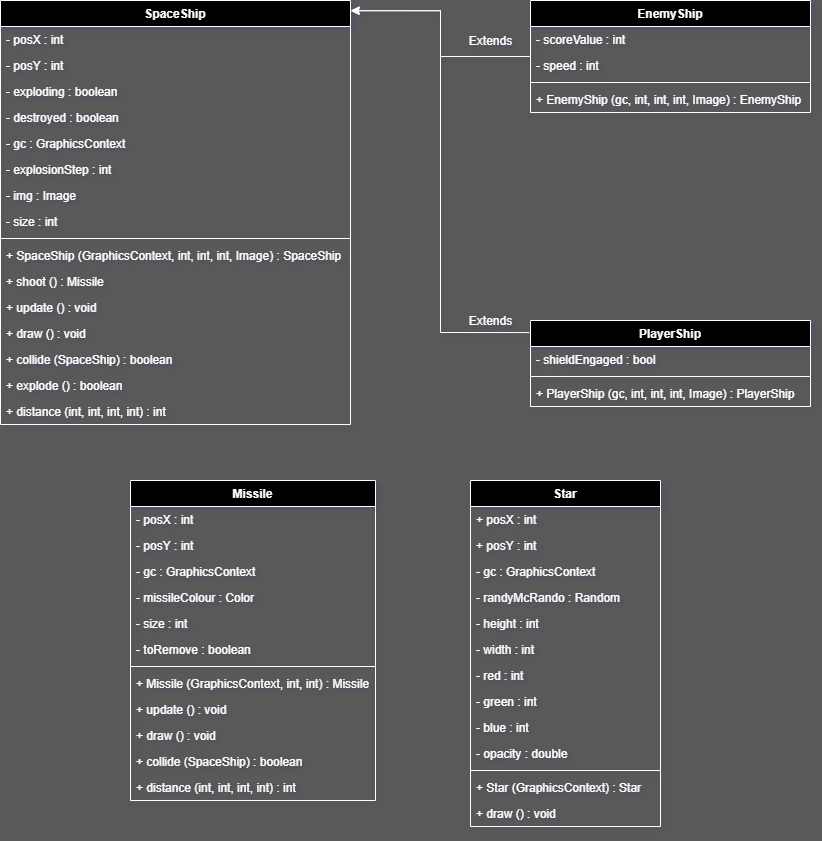

The diagram above was exported from draw.io. Its source (the exported page's mxGraphModel, read from the mxfile embedded in the PNG):
<mxGraphModel dx="1922" dy="792" grid="1" gridSize="10" guides="1" tooltips="1" connect="1" arrows="1" fold="1" page="1" pageScale="1" pageWidth="850" pageHeight="1100" background="#595959" math="0" shadow="0">
  <root>
    <mxCell id="0" />
    <mxCell id="1" parent="0" />
    <mxCell id="RCWSkQihCLwXbSdqYRSP-37" style="edgeStyle=orthogonalEdgeStyle;rounded=0;orthogonalLoop=1;jettySize=auto;html=1;entryX=1;entryY=0.024;entryDx=0;entryDy=0;entryPerimeter=0;strokeColor=#FFFFFF;" edge="1" parent="1" source="RCWSkQihCLwXbSdqYRSP-19" target="RCWSkQihCLwXbSdqYRSP-1">
      <mxGeometry relative="1" as="geometry" />
    </mxCell>
    <mxCell id="RCWSkQihCLwXbSdqYRSP-19" value="EnemyShip" style="swimlane;fontStyle=1;align=center;verticalAlign=top;childLayout=stackLayout;horizontal=1;startSize=26;horizontalStack=0;resizeParent=1;resizeParentMax=0;resizeLast=0;collapsible=1;marginBottom=0;strokeColor=#FFFFFF;fontColor=#FFFFFF;fillColor=#000000;" vertex="1" parent="1">
      <mxGeometry x="-300" y="40" width="280" height="112" as="geometry" />
    </mxCell>
    <mxCell id="RCWSkQihCLwXbSdqYRSP-20" value="- scoreValue : int&#10;" style="text;strokeColor=none;fillColor=none;align=left;verticalAlign=top;spacingLeft=4;spacingRight=4;overflow=hidden;rotatable=0;points=[[0,0.5],[1,0.5]];portConstraint=eastwest;fontColor=#FFFFFF;" vertex="1" parent="RCWSkQihCLwXbSdqYRSP-19">
      <mxGeometry y="26" width="280" height="26" as="geometry" />
    </mxCell>
    <mxCell id="RCWSkQihCLwXbSdqYRSP-21" value="- speed : int" style="text;strokeColor=none;fillColor=none;align=left;verticalAlign=top;spacingLeft=4;spacingRight=4;overflow=hidden;rotatable=0;points=[[0,0.5],[1,0.5]];portConstraint=eastwest;fontColor=#FFFFFF;" vertex="1" parent="RCWSkQihCLwXbSdqYRSP-19">
      <mxGeometry y="52" width="280" height="26" as="geometry" />
    </mxCell>
    <mxCell id="RCWSkQihCLwXbSdqYRSP-28" value="" style="line;strokeWidth=1;fillColor=none;align=left;verticalAlign=middle;spacingTop=-1;spacingLeft=3;spacingRight=3;rotatable=0;labelPosition=right;points=[];portConstraint=eastwest;strokeColor=#FFFFFF;" vertex="1" parent="RCWSkQihCLwXbSdqYRSP-19">
      <mxGeometry y="78" width="280" height="8" as="geometry" />
    </mxCell>
    <mxCell id="RCWSkQihCLwXbSdqYRSP-30" value="+ EnemyShip (gc, int, int, int, Image) : EnemyShip" style="text;strokeColor=none;fillColor=none;align=left;verticalAlign=top;spacingLeft=4;spacingRight=4;overflow=hidden;rotatable=0;points=[[0,0.5],[1,0.5]];portConstraint=eastwest;fontColor=#FFFFFF;" vertex="1" parent="RCWSkQihCLwXbSdqYRSP-19">
      <mxGeometry y="86" width="280" height="26" as="geometry" />
    </mxCell>
    <mxCell id="RCWSkQihCLwXbSdqYRSP-44" style="edgeStyle=orthogonalEdgeStyle;rounded=0;orthogonalLoop=1;jettySize=auto;html=1;entryX=1.003;entryY=0.024;entryDx=0;entryDy=0;entryPerimeter=0;strokeColor=#FFFFFF;exitX=-0.004;exitY=0.14;exitDx=0;exitDy=0;exitPerimeter=0;" edge="1" parent="1" source="RCWSkQihCLwXbSdqYRSP-39" target="RCWSkQihCLwXbSdqYRSP-1">
      <mxGeometry relative="1" as="geometry">
        <mxPoint x="-290" y="106" as="sourcePoint" />
        <mxPoint x="-420" y="60.176000000000045" as="targetPoint" />
      </mxGeometry>
    </mxCell>
    <mxCell id="RCWSkQihCLwXbSdqYRSP-1" value="SpaceShip&#10;" style="swimlane;fontStyle=1;align=center;verticalAlign=top;childLayout=stackLayout;horizontal=1;startSize=26;horizontalStack=0;resizeParent=1;resizeParentMax=0;resizeLast=0;collapsible=1;marginBottom=0;strokeColor=#FFFFFF;fontColor=#FFFFFF;fillColor=#000000;" vertex="1" parent="1">
      <mxGeometry x="-830" y="40" width="350" height="424" as="geometry" />
    </mxCell>
    <mxCell id="RCWSkQihCLwXbSdqYRSP-2" value="- posX : int&#10;" style="text;strokeColor=none;fillColor=none;align=left;verticalAlign=top;spacingLeft=4;spacingRight=4;overflow=hidden;rotatable=0;points=[[0,0.5],[1,0.5]];portConstraint=eastwest;fontColor=#FFFFFF;" vertex="1" parent="RCWSkQihCLwXbSdqYRSP-1">
      <mxGeometry y="26" width="350" height="26" as="geometry" />
    </mxCell>
    <mxCell id="RCWSkQihCLwXbSdqYRSP-3" value="- posY : int" style="text;strokeColor=none;fillColor=none;align=left;verticalAlign=top;spacingLeft=4;spacingRight=4;overflow=hidden;rotatable=0;points=[[0,0.5],[1,0.5]];portConstraint=eastwest;fontColor=#FFFFFF;" vertex="1" parent="RCWSkQihCLwXbSdqYRSP-1">
      <mxGeometry y="52" width="350" height="26" as="geometry" />
    </mxCell>
    <mxCell id="RCWSkQihCLwXbSdqYRSP-8" value="- exploding : boolean&#10;" style="text;strokeColor=none;fillColor=none;align=left;verticalAlign=top;spacingLeft=4;spacingRight=4;overflow=hidden;rotatable=0;points=[[0,0.5],[1,0.5]];portConstraint=eastwest;fontColor=#FFFFFF;" vertex="1" parent="RCWSkQihCLwXbSdqYRSP-1">
      <mxGeometry y="78" width="350" height="26" as="geometry" />
    </mxCell>
    <mxCell id="RCWSkQihCLwXbSdqYRSP-9" value="- destroyed : boolean&#10;" style="text;strokeColor=none;fillColor=none;align=left;verticalAlign=top;spacingLeft=4;spacingRight=4;overflow=hidden;rotatable=0;points=[[0,0.5],[1,0.5]];portConstraint=eastwest;fontColor=#FFFFFF;" vertex="1" parent="RCWSkQihCLwXbSdqYRSP-1">
      <mxGeometry y="104" width="350" height="26" as="geometry" />
    </mxCell>
    <mxCell id="RCWSkQihCLwXbSdqYRSP-12" value="- gc : GraphicsContext&#10;" style="text;strokeColor=none;fillColor=none;align=left;verticalAlign=top;spacingLeft=4;spacingRight=4;overflow=hidden;rotatable=0;points=[[0,0.5],[1,0.5]];portConstraint=eastwest;fontColor=#FFFFFF;" vertex="1" parent="RCWSkQihCLwXbSdqYRSP-1">
      <mxGeometry y="130" width="350" height="26" as="geometry" />
    </mxCell>
    <mxCell id="RCWSkQihCLwXbSdqYRSP-11" value="- explosionStep : int&#10;" style="text;strokeColor=none;fillColor=none;align=left;verticalAlign=top;spacingLeft=4;spacingRight=4;overflow=hidden;rotatable=0;points=[[0,0.5],[1,0.5]];portConstraint=eastwest;fontColor=#FFFFFF;" vertex="1" parent="RCWSkQihCLwXbSdqYRSP-1">
      <mxGeometry y="156" width="350" height="26" as="geometry" />
    </mxCell>
    <mxCell id="RCWSkQihCLwXbSdqYRSP-10" value="- img : Image&#10;" style="text;strokeColor=none;fillColor=none;align=left;verticalAlign=top;spacingLeft=4;spacingRight=4;overflow=hidden;rotatable=0;points=[[0,0.5],[1,0.5]];portConstraint=eastwest;fontColor=#FFFFFF;" vertex="1" parent="RCWSkQihCLwXbSdqYRSP-1">
      <mxGeometry y="182" width="350" height="26" as="geometry" />
    </mxCell>
    <mxCell id="RCWSkQihCLwXbSdqYRSP-4" value="- size : int&#10;" style="text;strokeColor=none;fillColor=none;align=left;verticalAlign=top;spacingLeft=4;spacingRight=4;overflow=hidden;rotatable=0;points=[[0,0.5],[1,0.5]];portConstraint=eastwest;fontColor=#FFFFFF;" vertex="1" parent="RCWSkQihCLwXbSdqYRSP-1">
      <mxGeometry y="208" width="350" height="26" as="geometry" />
    </mxCell>
    <mxCell id="RCWSkQihCLwXbSdqYRSP-5" value="" style="line;strokeWidth=1;fillColor=none;align=left;verticalAlign=middle;spacingTop=-1;spacingLeft=3;spacingRight=3;rotatable=0;labelPosition=right;points=[];portConstraint=eastwest;strokeColor=#FFFFFF;" vertex="1" parent="RCWSkQihCLwXbSdqYRSP-1">
      <mxGeometry y="234" width="350" height="8" as="geometry" />
    </mxCell>
    <mxCell id="RCWSkQihCLwXbSdqYRSP-6" value="+ SpaceShip (GraphicsContext, int, int, int, Image) : SpaceShip" style="text;strokeColor=none;fillColor=none;align=left;verticalAlign=top;spacingLeft=4;spacingRight=4;overflow=hidden;rotatable=0;points=[[0,0.5],[1,0.5]];portConstraint=eastwest;fontColor=#FFFFFF;" vertex="1" parent="RCWSkQihCLwXbSdqYRSP-1">
      <mxGeometry y="242" width="350" height="26" as="geometry" />
    </mxCell>
    <mxCell id="RCWSkQihCLwXbSdqYRSP-13" value="+ shoot () : Missile" style="text;strokeColor=none;fillColor=none;align=left;verticalAlign=top;spacingLeft=4;spacingRight=4;overflow=hidden;rotatable=0;points=[[0,0.5],[1,0.5]];portConstraint=eastwest;fontColor=#FFFFFF;" vertex="1" parent="RCWSkQihCLwXbSdqYRSP-1">
      <mxGeometry y="268" width="350" height="26" as="geometry" />
    </mxCell>
    <mxCell id="RCWSkQihCLwXbSdqYRSP-14" value="+ update () : void" style="text;strokeColor=none;fillColor=none;align=left;verticalAlign=top;spacingLeft=4;spacingRight=4;overflow=hidden;rotatable=0;points=[[0,0.5],[1,0.5]];portConstraint=eastwest;fontColor=#FFFFFF;" vertex="1" parent="RCWSkQihCLwXbSdqYRSP-1">
      <mxGeometry y="294" width="350" height="26" as="geometry" />
    </mxCell>
    <mxCell id="RCWSkQihCLwXbSdqYRSP-15" value="+ draw () : void" style="text;strokeColor=none;fillColor=none;align=left;verticalAlign=top;spacingLeft=4;spacingRight=4;overflow=hidden;rotatable=0;points=[[0,0.5],[1,0.5]];portConstraint=eastwest;fontColor=#FFFFFF;" vertex="1" parent="RCWSkQihCLwXbSdqYRSP-1">
      <mxGeometry y="320" width="350" height="26" as="geometry" />
    </mxCell>
    <mxCell id="RCWSkQihCLwXbSdqYRSP-16" value="+ collide (SpaceShip) : boolean" style="text;strokeColor=none;fillColor=none;align=left;verticalAlign=top;spacingLeft=4;spacingRight=4;overflow=hidden;rotatable=0;points=[[0,0.5],[1,0.5]];portConstraint=eastwest;fontColor=#FFFFFF;" vertex="1" parent="RCWSkQihCLwXbSdqYRSP-1">
      <mxGeometry y="346" width="350" height="26" as="geometry" />
    </mxCell>
    <mxCell id="RCWSkQihCLwXbSdqYRSP-17" value="+ explode () : boolean" style="text;strokeColor=none;fillColor=none;align=left;verticalAlign=top;spacingLeft=4;spacingRight=4;overflow=hidden;rotatable=0;points=[[0,0.5],[1,0.5]];portConstraint=eastwest;fontColor=#FFFFFF;" vertex="1" parent="RCWSkQihCLwXbSdqYRSP-1">
      <mxGeometry y="372" width="350" height="26" as="geometry" />
    </mxCell>
    <mxCell id="RCWSkQihCLwXbSdqYRSP-18" value="+ distance (int, int, int, int) : int" style="text;strokeColor=none;fillColor=none;align=left;verticalAlign=top;spacingLeft=4;spacingRight=4;overflow=hidden;rotatable=0;points=[[0,0.5],[1,0.5]];portConstraint=eastwest;fontColor=#FFFFFF;" vertex="1" parent="RCWSkQihCLwXbSdqYRSP-1">
      <mxGeometry y="398" width="350" height="26" as="geometry" />
    </mxCell>
    <mxCell id="RCWSkQihCLwXbSdqYRSP-45" value="Extends" style="text;html=1;align=center;verticalAlign=middle;resizable=0;points=[];autosize=1;fontColor=#FFFFFF;" vertex="1" parent="1">
      <mxGeometry x="-370" y="350" width="60" height="20" as="geometry" />
    </mxCell>
    <mxCell id="RCWSkQihCLwXbSdqYRSP-46" value="Extends" style="text;html=1;align=center;verticalAlign=middle;resizable=0;points=[];autosize=1;fontColor=#FFFFFF;" vertex="1" parent="1">
      <mxGeometry x="-370" y="70" width="60" height="20" as="geometry" />
    </mxCell>
    <mxCell id="RCWSkQihCLwXbSdqYRSP-65" value="Star" style="swimlane;fontStyle=1;align=center;verticalAlign=top;childLayout=stackLayout;horizontal=1;startSize=26;horizontalStack=0;resizeParent=1;resizeParentMax=0;resizeLast=0;collapsible=1;marginBottom=0;strokeColor=#FFFFFF;fontColor=#FFFFFF;fillColor=#000000;" vertex="1" parent="1">
      <mxGeometry x="-360" y="520" width="190" height="346" as="geometry" />
    </mxCell>
    <mxCell id="RCWSkQihCLwXbSdqYRSP-66" value="+ posX : int&#10;" style="text;strokeColor=none;fillColor=none;align=left;verticalAlign=top;spacingLeft=4;spacingRight=4;overflow=hidden;rotatable=0;points=[[0,0.5],[1,0.5]];portConstraint=eastwest;fontColor=#FFFFFF;" vertex="1" parent="RCWSkQihCLwXbSdqYRSP-65">
      <mxGeometry y="26" width="190" height="26" as="geometry" />
    </mxCell>
    <mxCell id="RCWSkQihCLwXbSdqYRSP-67" value="+ posY : int" style="text;strokeColor=none;fillColor=none;align=left;verticalAlign=top;spacingLeft=4;spacingRight=4;overflow=hidden;rotatable=0;points=[[0,0.5],[1,0.5]];portConstraint=eastwest;fontColor=#FFFFFF;" vertex="1" parent="RCWSkQihCLwXbSdqYRSP-65">
      <mxGeometry y="52" width="190" height="26" as="geometry" />
    </mxCell>
    <mxCell id="RCWSkQihCLwXbSdqYRSP-68" value="- gc : GraphicsContext&#10;" style="text;strokeColor=none;fillColor=none;align=left;verticalAlign=top;spacingLeft=4;spacingRight=4;overflow=hidden;rotatable=0;points=[[0,0.5],[1,0.5]];portConstraint=eastwest;fontColor=#FFFFFF;" vertex="1" parent="RCWSkQihCLwXbSdqYRSP-65">
      <mxGeometry y="78" width="190" height="26" as="geometry" />
    </mxCell>
    <mxCell id="RCWSkQihCLwXbSdqYRSP-69" value="- randyMcRando : Random" style="text;strokeColor=none;fillColor=none;align=left;verticalAlign=top;spacingLeft=4;spacingRight=4;overflow=hidden;rotatable=0;points=[[0,0.5],[1,0.5]];portConstraint=eastwest;fontColor=#FFFFFF;" vertex="1" parent="RCWSkQihCLwXbSdqYRSP-65">
      <mxGeometry y="104" width="190" height="26" as="geometry" />
    </mxCell>
    <mxCell id="RCWSkQihCLwXbSdqYRSP-78" value="- height : int" style="text;strokeColor=none;fillColor=none;align=left;verticalAlign=top;spacingLeft=4;spacingRight=4;overflow=hidden;rotatable=0;points=[[0,0.5],[1,0.5]];portConstraint=eastwest;fontColor=#FFFFFF;" vertex="1" parent="RCWSkQihCLwXbSdqYRSP-65">
      <mxGeometry y="130" width="190" height="26" as="geometry" />
    </mxCell>
    <mxCell id="RCWSkQihCLwXbSdqYRSP-79" value="- width : int" style="text;strokeColor=none;fillColor=none;align=left;verticalAlign=top;spacingLeft=4;spacingRight=4;overflow=hidden;rotatable=0;points=[[0,0.5],[1,0.5]];portConstraint=eastwest;fontColor=#FFFFFF;" vertex="1" parent="RCWSkQihCLwXbSdqYRSP-65">
      <mxGeometry y="156" width="190" height="26" as="geometry" />
    </mxCell>
    <mxCell id="RCWSkQihCLwXbSdqYRSP-80" value="- red : int" style="text;strokeColor=none;fillColor=none;align=left;verticalAlign=top;spacingLeft=4;spacingRight=4;overflow=hidden;rotatable=0;points=[[0,0.5],[1,0.5]];portConstraint=eastwest;fontColor=#FFFFFF;" vertex="1" parent="RCWSkQihCLwXbSdqYRSP-65">
      <mxGeometry y="182" width="190" height="26" as="geometry" />
    </mxCell>
    <mxCell id="RCWSkQihCLwXbSdqYRSP-81" value="- green : int" style="text;strokeColor=none;fillColor=none;align=left;verticalAlign=top;spacingLeft=4;spacingRight=4;overflow=hidden;rotatable=0;points=[[0,0.5],[1,0.5]];portConstraint=eastwest;fontColor=#FFFFFF;" vertex="1" parent="RCWSkQihCLwXbSdqYRSP-65">
      <mxGeometry y="208" width="190" height="26" as="geometry" />
    </mxCell>
    <mxCell id="RCWSkQihCLwXbSdqYRSP-82" value="- blue : int" style="text;strokeColor=none;fillColor=none;align=left;verticalAlign=top;spacingLeft=4;spacingRight=4;overflow=hidden;rotatable=0;points=[[0,0.5],[1,0.5]];portConstraint=eastwest;fontColor=#FFFFFF;" vertex="1" parent="RCWSkQihCLwXbSdqYRSP-65">
      <mxGeometry y="234" width="190" height="26" as="geometry" />
    </mxCell>
    <mxCell id="RCWSkQihCLwXbSdqYRSP-70" value="- opacity : double&#10;" style="text;strokeColor=none;fillColor=none;align=left;verticalAlign=top;spacingLeft=4;spacingRight=4;overflow=hidden;rotatable=0;points=[[0,0.5],[1,0.5]];portConstraint=eastwest;fontColor=#FFFFFF;" vertex="1" parent="RCWSkQihCLwXbSdqYRSP-65">
      <mxGeometry y="260" width="190" height="26" as="geometry" />
    </mxCell>
    <mxCell id="RCWSkQihCLwXbSdqYRSP-72" value="" style="line;strokeWidth=1;fillColor=none;align=left;verticalAlign=middle;spacingTop=-1;spacingLeft=3;spacingRight=3;rotatable=0;labelPosition=right;points=[];portConstraint=eastwest;strokeColor=#FFFFFF;" vertex="1" parent="RCWSkQihCLwXbSdqYRSP-65">
      <mxGeometry y="286" width="190" height="8" as="geometry" />
    </mxCell>
    <mxCell id="RCWSkQihCLwXbSdqYRSP-73" value="+ Star (GraphicsContext) : Star" style="text;strokeColor=none;fillColor=none;align=left;verticalAlign=top;spacingLeft=4;spacingRight=4;overflow=hidden;rotatable=0;points=[[0,0.5],[1,0.5]];portConstraint=eastwest;fontColor=#FFFFFF;" vertex="1" parent="RCWSkQihCLwXbSdqYRSP-65">
      <mxGeometry y="294" width="190" height="26" as="geometry" />
    </mxCell>
    <mxCell id="RCWSkQihCLwXbSdqYRSP-75" value="+ draw () : void" style="text;strokeColor=none;fillColor=none;align=left;verticalAlign=top;spacingLeft=4;spacingRight=4;overflow=hidden;rotatable=0;points=[[0,0.5],[1,0.5]];portConstraint=eastwest;fontColor=#FFFFFF;" vertex="1" parent="RCWSkQihCLwXbSdqYRSP-65">
      <mxGeometry y="320" width="190" height="26" as="geometry" />
    </mxCell>
    <mxCell id="RCWSkQihCLwXbSdqYRSP-47" value="Missile" style="swimlane;fontStyle=1;align=center;verticalAlign=top;childLayout=stackLayout;horizontal=1;startSize=26;horizontalStack=0;resizeParent=1;resizeParentMax=0;resizeLast=0;collapsible=1;marginBottom=0;strokeColor=#FFFFFF;fontColor=#FFFFFF;fillColor=#000000;" vertex="1" parent="1">
      <mxGeometry x="-700" y="520" width="245" height="320" as="geometry" />
    </mxCell>
    <mxCell id="RCWSkQihCLwXbSdqYRSP-48" value="- posX : int&#10;" style="text;strokeColor=none;fillColor=none;align=left;verticalAlign=top;spacingLeft=4;spacingRight=4;overflow=hidden;rotatable=0;points=[[0,0.5],[1,0.5]];portConstraint=eastwest;fontColor=#FFFFFF;" vertex="1" parent="RCWSkQihCLwXbSdqYRSP-47">
      <mxGeometry y="26" width="245" height="26" as="geometry" />
    </mxCell>
    <mxCell id="RCWSkQihCLwXbSdqYRSP-49" value="- posY : int" style="text;strokeColor=none;fillColor=none;align=left;verticalAlign=top;spacingLeft=4;spacingRight=4;overflow=hidden;rotatable=0;points=[[0,0.5],[1,0.5]];portConstraint=eastwest;fontColor=#FFFFFF;" vertex="1" parent="RCWSkQihCLwXbSdqYRSP-47">
      <mxGeometry y="52" width="245" height="26" as="geometry" />
    </mxCell>
    <mxCell id="RCWSkQihCLwXbSdqYRSP-52" value="- gc : GraphicsContext&#10;" style="text;strokeColor=none;fillColor=none;align=left;verticalAlign=top;spacingLeft=4;spacingRight=4;overflow=hidden;rotatable=0;points=[[0,0.5],[1,0.5]];portConstraint=eastwest;fontColor=#FFFFFF;" vertex="1" parent="RCWSkQihCLwXbSdqYRSP-47">
      <mxGeometry y="78" width="245" height="26" as="geometry" />
    </mxCell>
    <mxCell id="RCWSkQihCLwXbSdqYRSP-54" value="- missileColour : Color" style="text;strokeColor=none;fillColor=none;align=left;verticalAlign=top;spacingLeft=4;spacingRight=4;overflow=hidden;rotatable=0;points=[[0,0.5],[1,0.5]];portConstraint=eastwest;fontColor=#FFFFFF;" vertex="1" parent="RCWSkQihCLwXbSdqYRSP-47">
      <mxGeometry y="104" width="245" height="26" as="geometry" />
    </mxCell>
    <mxCell id="RCWSkQihCLwXbSdqYRSP-55" value="- size : int&#10;" style="text;strokeColor=none;fillColor=none;align=left;verticalAlign=top;spacingLeft=4;spacingRight=4;overflow=hidden;rotatable=0;points=[[0,0.5],[1,0.5]];portConstraint=eastwest;fontColor=#FFFFFF;" vertex="1" parent="RCWSkQihCLwXbSdqYRSP-47">
      <mxGeometry y="130" width="245" height="26" as="geometry" />
    </mxCell>
    <mxCell id="RCWSkQihCLwXbSdqYRSP-64" value="- toRemove : boolean&#10;" style="text;strokeColor=none;fillColor=none;align=left;verticalAlign=top;spacingLeft=4;spacingRight=4;overflow=hidden;rotatable=0;points=[[0,0.5],[1,0.5]];portConstraint=eastwest;fontColor=#FFFFFF;" vertex="1" parent="RCWSkQihCLwXbSdqYRSP-47">
      <mxGeometry y="156" width="245" height="26" as="geometry" />
    </mxCell>
    <mxCell id="RCWSkQihCLwXbSdqYRSP-56" value="" style="line;strokeWidth=1;fillColor=none;align=left;verticalAlign=middle;spacingTop=-1;spacingLeft=3;spacingRight=3;rotatable=0;labelPosition=right;points=[];portConstraint=eastwest;strokeColor=#FFFFFF;" vertex="1" parent="RCWSkQihCLwXbSdqYRSP-47">
      <mxGeometry y="182" width="245" height="8" as="geometry" />
    </mxCell>
    <mxCell id="RCWSkQihCLwXbSdqYRSP-57" value="+ Missile (GraphicsContext, int, int) : Missile" style="text;strokeColor=none;fillColor=none;align=left;verticalAlign=top;spacingLeft=4;spacingRight=4;overflow=hidden;rotatable=0;points=[[0,0.5],[1,0.5]];portConstraint=eastwest;fontColor=#FFFFFF;" vertex="1" parent="RCWSkQihCLwXbSdqYRSP-47">
      <mxGeometry y="190" width="245" height="26" as="geometry" />
    </mxCell>
    <mxCell id="RCWSkQihCLwXbSdqYRSP-59" value="+ update () : void" style="text;strokeColor=none;fillColor=none;align=left;verticalAlign=top;spacingLeft=4;spacingRight=4;overflow=hidden;rotatable=0;points=[[0,0.5],[1,0.5]];portConstraint=eastwest;fontColor=#FFFFFF;" vertex="1" parent="RCWSkQihCLwXbSdqYRSP-47">
      <mxGeometry y="216" width="245" height="26" as="geometry" />
    </mxCell>
    <mxCell id="RCWSkQihCLwXbSdqYRSP-60" value="+ draw () : void" style="text;strokeColor=none;fillColor=none;align=left;verticalAlign=top;spacingLeft=4;spacingRight=4;overflow=hidden;rotatable=0;points=[[0,0.5],[1,0.5]];portConstraint=eastwest;fontColor=#FFFFFF;" vertex="1" parent="RCWSkQihCLwXbSdqYRSP-47">
      <mxGeometry y="242" width="245" height="26" as="geometry" />
    </mxCell>
    <mxCell id="RCWSkQihCLwXbSdqYRSP-61" value="+ collide (SpaceShip) : boolean" style="text;strokeColor=none;fillColor=none;align=left;verticalAlign=top;spacingLeft=4;spacingRight=4;overflow=hidden;rotatable=0;points=[[0,0.5],[1,0.5]];portConstraint=eastwest;fontColor=#FFFFFF;" vertex="1" parent="RCWSkQihCLwXbSdqYRSP-47">
      <mxGeometry y="268" width="245" height="26" as="geometry" />
    </mxCell>
    <mxCell id="RCWSkQihCLwXbSdqYRSP-63" value="+ distance (int, int, int, int) : int" style="text;strokeColor=none;fillColor=none;align=left;verticalAlign=top;spacingLeft=4;spacingRight=4;overflow=hidden;rotatable=0;points=[[0,0.5],[1,0.5]];portConstraint=eastwest;fontColor=#FFFFFF;" vertex="1" parent="RCWSkQihCLwXbSdqYRSP-47">
      <mxGeometry y="294" width="245" height="26" as="geometry" />
    </mxCell>
    <mxCell id="RCWSkQihCLwXbSdqYRSP-39" value="PlayerShip" style="swimlane;fontStyle=1;align=center;verticalAlign=top;childLayout=stackLayout;horizontal=1;startSize=26;horizontalStack=0;resizeParent=1;resizeParentMax=0;resizeLast=0;collapsible=1;marginBottom=0;strokeColor=#FFFFFF;fontColor=#FFFFFF;fillColor=#000000;" vertex="1" parent="1">
      <mxGeometry x="-300" y="360" width="280" height="86" as="geometry" />
    </mxCell>
    <mxCell id="RCWSkQihCLwXbSdqYRSP-40" value="- shieldEngaged : bool&#10;" style="text;strokeColor=none;fillColor=none;align=left;verticalAlign=top;spacingLeft=4;spacingRight=4;overflow=hidden;rotatable=0;points=[[0,0.5],[1,0.5]];portConstraint=eastwest;fontColor=#FFFFFF;" vertex="1" parent="RCWSkQihCLwXbSdqYRSP-39">
      <mxGeometry y="26" width="280" height="26" as="geometry" />
    </mxCell>
    <mxCell id="RCWSkQihCLwXbSdqYRSP-42" value="" style="line;strokeWidth=1;fillColor=none;align=left;verticalAlign=middle;spacingTop=-1;spacingLeft=3;spacingRight=3;rotatable=0;labelPosition=right;points=[];portConstraint=eastwest;strokeColor=#FFFFFF;" vertex="1" parent="RCWSkQihCLwXbSdqYRSP-39">
      <mxGeometry y="52" width="280" height="8" as="geometry" />
    </mxCell>
    <mxCell id="RCWSkQihCLwXbSdqYRSP-43" value="+ PlayerShip (gc, int, int, int, Image) : PlayerShip" style="text;strokeColor=none;fillColor=none;align=left;verticalAlign=top;spacingLeft=4;spacingRight=4;overflow=hidden;rotatable=0;points=[[0,0.5],[1,0.5]];portConstraint=eastwest;fontColor=#FFFFFF;" vertex="1" parent="RCWSkQihCLwXbSdqYRSP-39">
      <mxGeometry y="60" width="280" height="26" as="geometry" />
    </mxCell>
  </root>
</mxGraphModel>